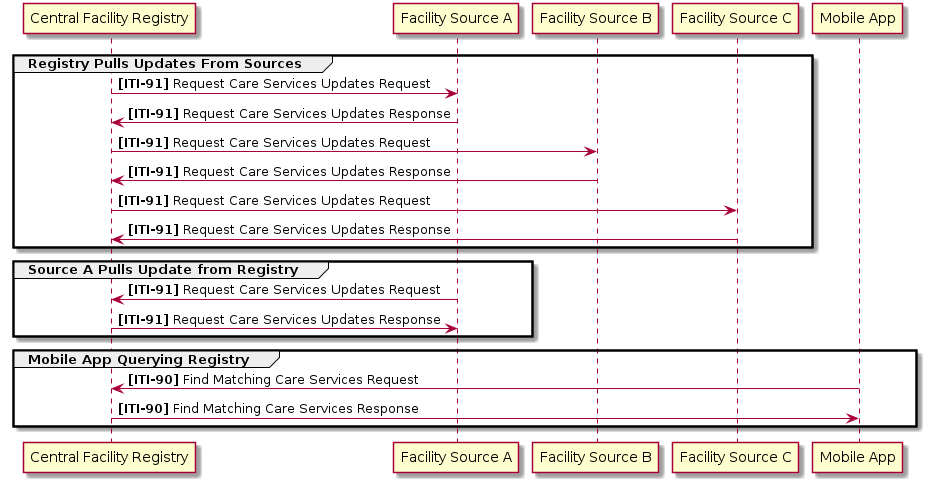

The diagram above was rendered by PlantUML. Its source (embedded in the PNG):
@startuml federated-facility-registry-sequence
skinparam componentStyle uml2
skinparam linetype ortho

participant "Central Facility Registry" as registry

participant "Facility Source A" as sourcea 
participant "Facility Source B" as sourceb 
participant "Facility Source C" as sourcec 

participant "Mobile App" as mobile 

group Registry Pulls Updates From Sources
registry -> sourcea: <b>[ITI-91]</b> Request Care Services Updates Request
sourcea -> registry: <b>[ITI-91]</b> Request Care Services Updates Response
registry -> sourceb: <b>[ITI-91]</b> Request Care Services Updates Request
sourceb -> registry: <b>[ITI-91]</b> Request Care Services Updates Response
registry -> sourcec: <b>[ITI-91]</b> Request Care Services Updates Request
sourcec -> registry: <b>[ITI-91]</b> Request Care Services Updates Response
end

group Source A Pulls Update from Registry
sourcea -> registry: <b>[ITI-91]</b> Request Care Services Updates Request
registry -> sourcea: <b>[ITI-91]</b> Request Care Services Updates Response
end

group Mobile App Querying Registry
mobile -> registry: <b>[ITI-90]</b> Find Matching Care Services Request
registry -> mobile: <b>[ITI-90]</b> Find Matching Care Services Response
end

@enduml